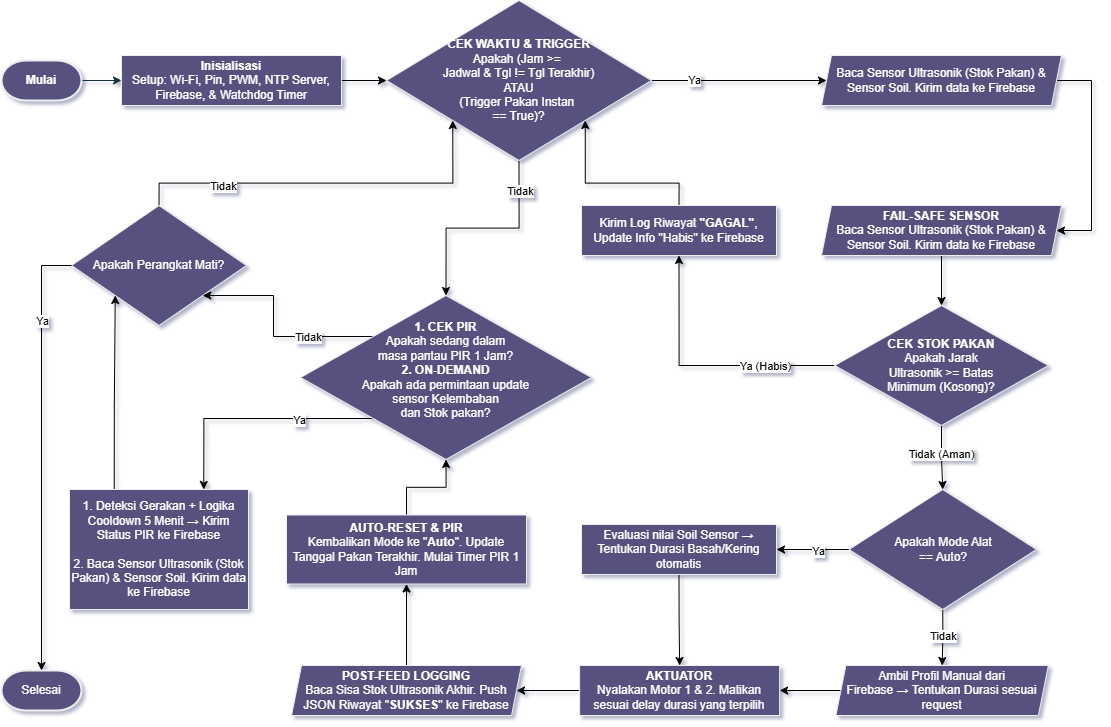

The diagram above was exported from draw.io. Its source (the exported page's mxGraphModel, read from the mxfile embedded in the PNG):
<mxGraphModel dx="2288" dy="1144" grid="1" gridSize="10" guides="1" tooltips="1" connect="1" arrows="1" fold="1" page="1" pageScale="1" pageWidth="850" pageHeight="1100" math="0" shadow="0">
  <root>
    <mxCell id="0" />
    <mxCell id="1" parent="0" />
    <mxCell id="u4rJ0736HBayxCUuKMeR-1" edge="1" parent="1" source="u4rJ0736HBayxCUuKMeR-2" style="edgeStyle=orthogonalEdgeStyle;rounded=0;orthogonalLoop=1;jettySize=auto;html=1;exitX=1;exitY=0.5;exitDx=0;exitDy=0;exitPerimeter=0;entryX=0;entryY=0.5;entryDx=0;entryDy=0;strokeColor=#182E3E;" target="u4rJ0736HBayxCUuKMeR-4">
      <mxGeometry relative="1" as="geometry" />
    </mxCell>
    <mxCell id="u4rJ0736HBayxCUuKMeR-2" parent="1" style="strokeWidth=2;html=1;shape=mxgraph.flowchart.terminator;whiteSpace=wrap;strokeColor=#EEEEEE;fontColor=#FFFFFF;fillColor=#56517E;" value="&lt;b&gt;Mulai&lt;/b&gt;" vertex="1">
      <mxGeometry height="40" width="80" x="30" y="355" as="geometry" />
    </mxCell>
    <mxCell id="T05hGppBpyhieiVYx9oS-2" edge="1" parent="1" source="u4rJ0736HBayxCUuKMeR-4" style="edgeStyle=orthogonalEdgeStyle;rounded=0;orthogonalLoop=1;jettySize=auto;html=1;exitX=1;exitY=0.5;exitDx=0;exitDy=0;entryX=0;entryY=0.5;entryDx=0;entryDy=0;" target="T05hGppBpyhieiVYx9oS-1">
      <mxGeometry relative="1" as="geometry" />
    </mxCell>
    <mxCell id="u4rJ0736HBayxCUuKMeR-4" parent="1" style="rounded=0;whiteSpace=wrap;html=1;strokeColor=#EEEEEE;fontColor=#FFFFFF;fillColor=#56517E;" value="&lt;b&gt;Inisialisasi&lt;/b&gt;&lt;div&gt;Setup: Wi-Fi, Pin, PWM, NTP Server, Firebase, &amp;amp; Watchdog Timer&lt;/div&gt;" vertex="1">
      <mxGeometry height="50" width="220" x="150" y="350" as="geometry" />
    </mxCell>
    <mxCell id="T05hGppBpyhieiVYx9oS-5" edge="1" parent="1" source="T05hGppBpyhieiVYx9oS-1" style="edgeStyle=orthogonalEdgeStyle;rounded=0;orthogonalLoop=1;jettySize=auto;html=1;exitX=1;exitY=0.5;exitDx=0;exitDy=0;entryX=0;entryY=0.5;entryDx=0;entryDy=0;" target="T05hGppBpyhieiVYx9oS-4">
      <mxGeometry relative="1" as="geometry" />
    </mxCell>
    <mxCell id="T05hGppBpyhieiVYx9oS-6" connectable="0" parent="T05hGppBpyhieiVYx9oS-5" style="edgeLabel;html=1;align=center;verticalAlign=middle;resizable=0;points=[];" value="Ya" vertex="1">
      <mxGeometry relative="1" x="-0.1945" y="-1" as="geometry">
        <mxPoint x="-28" y="-2" as="offset" />
      </mxGeometry>
    </mxCell>
    <mxCell id="T05hGppBpyhieiVYx9oS-8" edge="1" parent="1" source="T05hGppBpyhieiVYx9oS-1" style="edgeStyle=orthogonalEdgeStyle;rounded=0;orthogonalLoop=1;jettySize=auto;html=1;exitX=0.5;exitY=1;exitDx=0;exitDy=0;entryX=0.5;entryY=0;entryDx=0;entryDy=0;" target="T05hGppBpyhieiVYx9oS-43">
      <mxGeometry relative="1" as="geometry" />
    </mxCell>
    <mxCell id="T05hGppBpyhieiVYx9oS-11" connectable="0" parent="T05hGppBpyhieiVYx9oS-8" style="edgeLabel;html=1;align=center;verticalAlign=middle;resizable=0;points=[];" value="Tidak" vertex="1">
      <mxGeometry relative="1" x="-0.7163" as="geometry">
        <mxPoint as="offset" />
      </mxGeometry>
    </mxCell>
    <mxCell id="T05hGppBpyhieiVYx9oS-1" parent="1" style="rhombus;whiteSpace=wrap;html=1;strokeColor=#EEEEEE;fontColor=#FFFFFF;fillColor=#56517E;" value="&lt;b&gt;CEK WAKTU &amp;amp; TRIGGER&lt;/b&gt;&lt;div&gt;Apakah&amp;nbsp;&lt;span style=&quot;background-color: transparent; color: light-dark(rgb(255, 255, 255), rgb(18, 18, 18));&quot;&gt;(Jam &amp;gt;=&amp;nbsp;&lt;/span&gt;&lt;div&gt;&lt;span style=&quot;background-color: transparent; color: light-dark(rgb(255, 255, 255), rgb(18, 18, 18));&quot;&gt;Jadwal &amp;amp; Tgl != Tgl Terakhir)&lt;/span&gt;&lt;div&gt;ATAU&lt;/div&gt;&lt;div&gt;(Trigger Pakan Instan&amp;nbsp;&lt;/div&gt;&lt;div&gt;== True)?&lt;/div&gt;&lt;/div&gt;&lt;/div&gt;" vertex="1">
      <mxGeometry height="160" width="265" x="415" y="295" as="geometry" />
    </mxCell>
    <mxCell id="T05hGppBpyhieiVYx9oS-23" edge="1" parent="1" source="T05hGppBpyhieiVYx9oS-4" style="edgeStyle=orthogonalEdgeStyle;rounded=0;orthogonalLoop=1;jettySize=auto;html=1;exitX=1;exitY=0.5;exitDx=0;exitDy=0;entryX=1;entryY=0.5;entryDx=0;entryDy=0;" target="T05hGppBpyhieiVYx9oS-12">
      <mxGeometry relative="1" as="geometry">
        <Array as="points">
          <mxPoint x="1120" y="375" />
          <mxPoint x="1120" y="525" />
        </Array>
      </mxGeometry>
    </mxCell>
    <mxCell id="T05hGppBpyhieiVYx9oS-4" parent="1" style="shape=parallelogram;perimeter=parallelogramPerimeter;whiteSpace=wrap;html=1;fixedSize=1;strokeColor=#EEEEEE;fontColor=#FFFFFF;fillColor=#56517E;size=10;" value="Baca Sensor Ultrasonik (Stok Pakan) &amp;amp; Sensor Soil. Kirim data ke Firebase" vertex="1">
      <mxGeometry height="50" width="240" x="850" y="350" as="geometry" />
    </mxCell>
    <mxCell id="T05hGppBpyhieiVYx9oS-16" edge="1" parent="1" source="T05hGppBpyhieiVYx9oS-7" style="edgeStyle=orthogonalEdgeStyle;rounded=0;orthogonalLoop=1;jettySize=auto;html=1;exitX=0.5;exitY=0;exitDx=0;exitDy=0;entryX=0;entryY=1;entryDx=0;entryDy=0;" target="T05hGppBpyhieiVYx9oS-1">
      <mxGeometry relative="1" as="geometry" />
    </mxCell>
    <mxCell id="T05hGppBpyhieiVYx9oS-17" connectable="0" parent="T05hGppBpyhieiVYx9oS-16" style="edgeLabel;html=1;align=center;verticalAlign=middle;resizable=0;points=[];" value="Tidak" vertex="1">
      <mxGeometry relative="1" x="-0.4542" y="-3" as="geometry">
        <mxPoint x="-18" y="-1" as="offset" />
      </mxGeometry>
    </mxCell>
    <mxCell id="T05hGppBpyhieiVYx9oS-7" parent="1" style="rhombus;whiteSpace=wrap;html=1;strokeColor=#EEEEEE;fontColor=#FFFFFF;fillColor=#56517E;" value="Apakah Perangkat Mati?" vertex="1">
      <mxGeometry height="120" width="175" x="100" y="500" as="geometry" />
    </mxCell>
    <mxCell id="T05hGppBpyhieiVYx9oS-9" parent="1" style="strokeWidth=2;html=1;shape=mxgraph.flowchart.terminator;whiteSpace=wrap;strokeColor=#EEEEEE;fontColor=#FFFFFF;fillColor=#56517E;" value="Selesai" vertex="1">
      <mxGeometry height="40" width="80" x="30" y="965" as="geometry" />
    </mxCell>
    <mxCell id="T05hGppBpyhieiVYx9oS-10" edge="1" parent="1" source="T05hGppBpyhieiVYx9oS-7" style="edgeStyle=orthogonalEdgeStyle;rounded=0;orthogonalLoop=1;jettySize=auto;html=1;exitX=0;exitY=0.5;exitDx=0;exitDy=0;entryX=0.5;entryY=0;entryDx=0;entryDy=0;entryPerimeter=0;" target="T05hGppBpyhieiVYx9oS-9">
      <mxGeometry relative="1" as="geometry" />
    </mxCell>
    <mxCell id="T05hGppBpyhieiVYx9oS-15" connectable="0" parent="T05hGppBpyhieiVYx9oS-10" style="edgeLabel;html=1;align=center;verticalAlign=middle;resizable=0;points=[];" value="Ya" vertex="1">
      <mxGeometry relative="1" x="-0.5439" as="geometry">
        <mxPoint y="-15" as="offset" />
      </mxGeometry>
    </mxCell>
    <mxCell id="T05hGppBpyhieiVYx9oS-19" edge="1" parent="1" source="T05hGppBpyhieiVYx9oS-12" style="edgeStyle=orthogonalEdgeStyle;rounded=0;orthogonalLoop=1;jettySize=auto;html=1;exitX=0.5;exitY=1;exitDx=0;exitDy=0;entryX=0.5;entryY=0;entryDx=0;entryDy=0;" target="T05hGppBpyhieiVYx9oS-18">
      <mxGeometry relative="1" as="geometry" />
    </mxCell>
    <mxCell id="T05hGppBpyhieiVYx9oS-12" parent="1" style="shape=parallelogram;perimeter=parallelogramPerimeter;whiteSpace=wrap;html=1;fixedSize=1;strokeColor=#EEEEEE;fontColor=#FFFFFF;fillColor=#56517E;size=10;" value="&lt;div&gt;&lt;b&gt;FAIL-SAFE SENSOR&lt;/b&gt;&lt;/div&gt;Baca Sensor Ultrasonik (Stok Pakan) &amp;amp; Sensor Soil. Kirim data ke Firebase" vertex="1">
      <mxGeometry height="50" width="240" x="850" y="500" as="geometry" />
    </mxCell>
    <mxCell id="T05hGppBpyhieiVYx9oS-24" edge="1" parent="1" source="T05hGppBpyhieiVYx9oS-18" style="edgeStyle=orthogonalEdgeStyle;rounded=0;orthogonalLoop=1;jettySize=auto;html=1;exitX=0;exitY=0.5;exitDx=0;exitDy=0;entryX=0.5;entryY=1;entryDx=0;entryDy=0;" target="T05hGppBpyhieiVYx9oS-20">
      <mxGeometry relative="1" as="geometry" />
    </mxCell>
    <mxCell id="T05hGppBpyhieiVYx9oS-25" connectable="0" parent="T05hGppBpyhieiVYx9oS-24" style="edgeLabel;html=1;align=center;verticalAlign=middle;resizable=0;points=[];" value="Ya (Habis)" vertex="1">
      <mxGeometry relative="1" x="-0.6575" as="geometry">
        <mxPoint x="-24" as="offset" />
      </mxGeometry>
    </mxCell>
    <mxCell id="T05hGppBpyhieiVYx9oS-29" edge="1" parent="1" source="T05hGppBpyhieiVYx9oS-18" style="edgeStyle=orthogonalEdgeStyle;rounded=0;orthogonalLoop=1;jettySize=auto;html=1;exitX=0.5;exitY=1;exitDx=0;exitDy=0;entryX=0.5;entryY=0;entryDx=0;entryDy=0;" target="T05hGppBpyhieiVYx9oS-28">
      <mxGeometry relative="1" as="geometry" />
    </mxCell>
    <mxCell id="T05hGppBpyhieiVYx9oS-30" connectable="0" parent="T05hGppBpyhieiVYx9oS-29" style="edgeLabel;html=1;align=center;verticalAlign=middle;resizable=0;points=[];" value="Tidak (Aman)" vertex="1">
      <mxGeometry relative="1" x="-0.1553" y="-1" as="geometry">
        <mxPoint as="offset" />
      </mxGeometry>
    </mxCell>
    <mxCell id="T05hGppBpyhieiVYx9oS-18" parent="1" style="rhombus;whiteSpace=wrap;html=1;strokeColor=#EEEEEE;fontColor=#FFFFFF;fillColor=#56517E;" value="&lt;div&gt;&lt;b&gt;CEK STOK PAKAN&lt;/b&gt;&lt;/div&gt;Apakah Jarak&lt;div&gt;Ultrasonik &amp;gt;= Batas&lt;/div&gt;&lt;div&gt;Minimum (Kosong)?&lt;/div&gt;" vertex="1">
      <mxGeometry height="120" width="213.75" x="863.13" y="600" as="geometry" />
    </mxCell>
    <mxCell id="T05hGppBpyhieiVYx9oS-22" edge="1" parent="1" source="T05hGppBpyhieiVYx9oS-20" style="edgeStyle=orthogonalEdgeStyle;rounded=0;orthogonalLoop=1;jettySize=auto;html=1;exitX=0.5;exitY=0;exitDx=0;exitDy=0;entryX=1;entryY=1;entryDx=0;entryDy=0;" target="T05hGppBpyhieiVYx9oS-1">
      <mxGeometry relative="1" as="geometry" />
    </mxCell>
    <mxCell id="T05hGppBpyhieiVYx9oS-20" parent="1" style="rounded=0;whiteSpace=wrap;html=1;strokeColor=#EEEEEE;fontColor=#FFFFFF;fillColor=#56517E;" value="Kirim Log Riwayat &lt;b&gt;&quot;GAGAL&quot;&lt;/b&gt;, Update Info &quot;Habis&quot; ke Firebase" vertex="1">
      <mxGeometry height="50" width="195" x="610" y="500" as="geometry" />
    </mxCell>
    <mxCell id="T05hGppBpyhieiVYx9oS-37" edge="1" parent="1" source="T05hGppBpyhieiVYx9oS-26" style="edgeStyle=orthogonalEdgeStyle;rounded=0;orthogonalLoop=1;jettySize=auto;html=1;exitX=0.5;exitY=1;exitDx=0;exitDy=0;entryX=0.5;entryY=0;entryDx=0;entryDy=0;" target="T05hGppBpyhieiVYx9oS-32">
      <mxGeometry relative="1" as="geometry" />
    </mxCell>
    <mxCell id="T05hGppBpyhieiVYx9oS-26" parent="1" style="rounded=0;whiteSpace=wrap;html=1;strokeColor=#EEEEEE;fontColor=#FFFFFF;fillColor=#56517E;" value="Evaluasi nilai Soil Sensor → Tentukan Durasi Basah/Kering otomatis" vertex="1">
      <mxGeometry height="50" width="195" x="610" y="819" as="geometry" />
    </mxCell>
    <mxCell id="T05hGppBpyhieiVYx9oS-33" edge="1" parent="1" source="T05hGppBpyhieiVYx9oS-28" style="edgeStyle=orthogonalEdgeStyle;rounded=0;orthogonalLoop=1;jettySize=auto;html=1;exitX=0;exitY=0.5;exitDx=0;exitDy=0;entryX=1;entryY=0.5;entryDx=0;entryDy=0;" target="T05hGppBpyhieiVYx9oS-26">
      <mxGeometry relative="1" as="geometry" />
    </mxCell>
    <mxCell id="T05hGppBpyhieiVYx9oS-34" connectable="0" parent="T05hGppBpyhieiVYx9oS-33" style="edgeLabel;html=1;align=center;verticalAlign=middle;resizable=0;points=[];" value="Ya" vertex="1">
      <mxGeometry relative="1" x="-0.1068" y="1" as="geometry">
        <mxPoint as="offset" />
      </mxGeometry>
    </mxCell>
    <mxCell id="T05hGppBpyhieiVYx9oS-35" edge="1" parent="1" source="T05hGppBpyhieiVYx9oS-28" style="edgeStyle=orthogonalEdgeStyle;rounded=0;orthogonalLoop=1;jettySize=auto;html=1;exitX=0.5;exitY=1;exitDx=0;exitDy=0;entryX=0.5;entryY=0;entryDx=0;entryDy=0;" target="T05hGppBpyhieiVYx9oS-31">
      <mxGeometry relative="1" as="geometry" />
    </mxCell>
    <mxCell id="T05hGppBpyhieiVYx9oS-36" connectable="0" parent="T05hGppBpyhieiVYx9oS-35" style="edgeLabel;html=1;align=center;verticalAlign=middle;resizable=0;points=[];" value="Tidak" vertex="1">
      <mxGeometry relative="1" x="-0.0844" as="geometry">
        <mxPoint as="offset" />
      </mxGeometry>
    </mxCell>
    <mxCell id="T05hGppBpyhieiVYx9oS-28" parent="1" style="rhombus;whiteSpace=wrap;html=1;strokeColor=#EEEEEE;fontColor=#FFFFFF;fillColor=#56517E;" value="Apakah Mode Alat&lt;div&gt;== Auto?&lt;/div&gt;" vertex="1">
      <mxGeometry height="120" width="187.5" x="877.5" y="784" as="geometry" />
    </mxCell>
    <mxCell id="T05hGppBpyhieiVYx9oS-38" edge="1" parent="1" source="T05hGppBpyhieiVYx9oS-31" style="edgeStyle=orthogonalEdgeStyle;rounded=0;orthogonalLoop=1;jettySize=auto;html=1;exitX=0;exitY=0.5;exitDx=0;exitDy=0;entryX=1;entryY=0.5;entryDx=0;entryDy=0;" target="T05hGppBpyhieiVYx9oS-32">
      <mxGeometry relative="1" as="geometry" />
    </mxCell>
    <mxCell id="T05hGppBpyhieiVYx9oS-31" parent="1" style="shape=parallelogram;perimeter=parallelogramPerimeter;whiteSpace=wrap;html=1;fixedSize=1;strokeColor=#EEEEEE;fontColor=#FFFFFF;fillColor=#56517E;size=10;" value="Ambil Profil Manual dari&lt;div&gt;Firebase →&amp;nbsp;Tentukan Durasi sesuai request&lt;/div&gt;" vertex="1">
      <mxGeometry height="50" width="212.5" x="864.38" y="960" as="geometry" />
    </mxCell>
    <mxCell id="T05hGppBpyhieiVYx9oS-40" edge="1" parent="1" source="T05hGppBpyhieiVYx9oS-32" style="edgeStyle=orthogonalEdgeStyle;rounded=0;orthogonalLoop=1;jettySize=auto;html=1;exitX=0;exitY=0.5;exitDx=0;exitDy=0;entryX=1;entryY=0.5;entryDx=0;entryDy=0;" target="T05hGppBpyhieiVYx9oS-39">
      <mxGeometry relative="1" as="geometry" />
    </mxCell>
    <mxCell id="T05hGppBpyhieiVYx9oS-32" parent="1" style="rounded=0;whiteSpace=wrap;html=1;strokeColor=#EEEEEE;fontColor=#FFFFFF;fillColor=#56517E;" value="&lt;div&gt;&lt;b&gt;AKTUATOR&lt;/b&gt;&lt;/div&gt;Nyalakan Motor 1 &amp;amp; 2. Matikan sesuai delay durasi yang terpilih" vertex="1">
      <mxGeometry height="50" width="200" x="608.13" y="960" as="geometry" />
    </mxCell>
    <mxCell id="T05hGppBpyhieiVYx9oS-47" edge="1" parent="1" source="T05hGppBpyhieiVYx9oS-39" style="edgeStyle=orthogonalEdgeStyle;rounded=0;orthogonalLoop=1;jettySize=auto;html=1;exitX=0.5;exitY=0;exitDx=0;exitDy=0;entryX=0.5;entryY=1;entryDx=0;entryDy=0;" target="T05hGppBpyhieiVYx9oS-41">
      <mxGeometry relative="1" as="geometry" />
    </mxCell>
    <mxCell id="T05hGppBpyhieiVYx9oS-39" parent="1" style="shape=parallelogram;perimeter=parallelogramPerimeter;whiteSpace=wrap;html=1;fixedSize=1;strokeColor=#EEEEEE;fontColor=#FFFFFF;fillColor=#56517E;size=10;" value="&lt;b&gt;POST-FEED LOGGING&lt;/b&gt;&lt;div&gt;Baca Sisa Stok Ultrasonik Akhir. Push JSON Riwayat &quot;&lt;b&gt;SUKSES&lt;/b&gt;&quot; ke Firebase&lt;/div&gt;" vertex="1">
      <mxGeometry height="50" width="230" x="320" y="960" as="geometry" />
    </mxCell>
    <mxCell id="T05hGppBpyhieiVYx9oS-52" edge="1" parent="1" source="T05hGppBpyhieiVYx9oS-41" style="edgeStyle=orthogonalEdgeStyle;rounded=0;orthogonalLoop=1;jettySize=auto;html=1;exitX=0.5;exitY=0;exitDx=0;exitDy=0;entryX=0.5;entryY=1;entryDx=0;entryDy=0;" target="T05hGppBpyhieiVYx9oS-43">
      <mxGeometry relative="1" as="geometry" />
    </mxCell>
    <mxCell id="T05hGppBpyhieiVYx9oS-41" parent="1" style="rounded=0;whiteSpace=wrap;html=1;strokeColor=#EEEEEE;fontColor=#FFFFFF;fillColor=#56517E;" value="&lt;b&gt;AUTO-RESET &amp;amp; PIR&lt;/b&gt;&lt;div&gt;Kembalikan Mode ke &quot;&lt;b&gt;Auto&lt;/b&gt;&quot;. Update Tanggal Pakan Terakhir. Mulai Timer PIR 1 Jam&lt;b&gt;&lt;/b&gt;&lt;/div&gt;" vertex="1">
      <mxGeometry height="69" width="240" x="315" y="809.5" as="geometry" />
    </mxCell>
    <mxCell id="T05hGppBpyhieiVYx9oS-49" edge="1" parent="1" source="T05hGppBpyhieiVYx9oS-43" style="edgeStyle=orthogonalEdgeStyle;rounded=0;orthogonalLoop=1;jettySize=auto;html=1;exitX=0;exitY=1;exitDx=0;exitDy=0;entryX=0.75;entryY=0;entryDx=0;entryDy=0;" target="T05hGppBpyhieiVYx9oS-46">
      <mxGeometry relative="1" as="geometry" />
    </mxCell>
    <mxCell id="T05hGppBpyhieiVYx9oS-54" connectable="0" parent="T05hGppBpyhieiVYx9oS-49" style="edgeLabel;html=1;align=center;verticalAlign=middle;resizable=0;points=[];" value="Ya" vertex="1">
      <mxGeometry relative="1" x="-0.4128" y="1" as="geometry">
        <mxPoint x="-5" as="offset" />
      </mxGeometry>
    </mxCell>
    <mxCell id="T05hGppBpyhieiVYx9oS-50" edge="1" parent="1" source="T05hGppBpyhieiVYx9oS-43" style="edgeStyle=orthogonalEdgeStyle;rounded=0;orthogonalLoop=1;jettySize=auto;html=1;exitX=0;exitY=0;exitDx=0;exitDy=0;entryX=1;entryY=1;entryDx=0;entryDy=0;" target="T05hGppBpyhieiVYx9oS-7">
      <mxGeometry relative="1" as="geometry" />
    </mxCell>
    <mxCell id="T05hGppBpyhieiVYx9oS-55" connectable="0" parent="T05hGppBpyhieiVYx9oS-50" style="edgeLabel;html=1;align=center;verticalAlign=middle;resizable=0;points=[];" value="Tidak" vertex="1">
      <mxGeometry relative="1" x="-0.3801" as="geometry">
        <mxPoint as="offset" />
      </mxGeometry>
    </mxCell>
    <mxCell id="T05hGppBpyhieiVYx9oS-43" parent="1" style="rhombus;whiteSpace=wrap;html=1;strokeColor=#EEEEEE;fontColor=#FFFFFF;fillColor=#56517E;" value="&lt;b&gt;1. CEK PIR&lt;/b&gt;&lt;div&gt;Apakah sedang dalam&lt;/div&gt;&lt;div&gt;masa pantau PIR 1 Jam?&lt;b&gt;&lt;/b&gt;&lt;/div&gt;&lt;div&gt;&lt;b&gt;2. ON-DEMAND&lt;/b&gt;&lt;/div&gt;&lt;div&gt;Apakah ada permintaan update&lt;/div&gt;&lt;div&gt;sensor Kelembaban&lt;/div&gt;&lt;div&gt;dan Stok pakan?&lt;/div&gt;&lt;div&gt;&lt;b&gt;&lt;br&gt;&lt;/b&gt;&lt;/div&gt;" vertex="1">
      <mxGeometry height="164" width="291" x="329" y="590" as="geometry" />
    </mxCell>
    <mxCell id="T05hGppBpyhieiVYx9oS-51" edge="1" parent="1" source="T05hGppBpyhieiVYx9oS-46" style="edgeStyle=orthogonalEdgeStyle;rounded=0;orthogonalLoop=1;jettySize=auto;html=1;exitX=0.25;exitY=0;exitDx=0;exitDy=0;entryX=0;entryY=1;entryDx=0;entryDy=0;" target="T05hGppBpyhieiVYx9oS-7">
      <mxGeometry relative="1" as="geometry" />
    </mxCell>
    <mxCell id="T05hGppBpyhieiVYx9oS-46" parent="1" style="rounded=0;whiteSpace=wrap;html=1;strokeColor=#EEEEEE;fontColor=#FFFFFF;fillColor=#56517E;" value="1. Deteksi Gerakan + Logika Cooldown 5 Menit →&amp;nbsp;Kirim Status PIR ke Firebase&lt;div&gt;&lt;br&gt;&lt;/div&gt;&lt;div&gt;2.&amp;nbsp;&lt;span style=&quot;background-color: transparent; color: light-dark(rgb(255, 255, 255), rgb(18, 18, 18));&quot;&gt;Baca Sensor Ultrasonik (Stok Pakan) &amp;amp; Sensor Soil. Kirim data ke Firebase&lt;/span&gt;&lt;/div&gt;" vertex="1">
      <mxGeometry height="120" width="179" x="98" y="784" as="geometry" />
    </mxCell>
  </root>
</mxGraphModel>